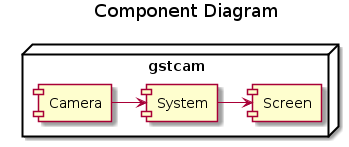

The diagram above was rendered by PlantUML. Its source (embedded in the PNG):
@startuml

title Component Diagram

node gstcam {
    [Camera] as cam
    [System] as sys
    [Screen] as scr
}

cam -r-> sys
sys -r-> scr

@enduml